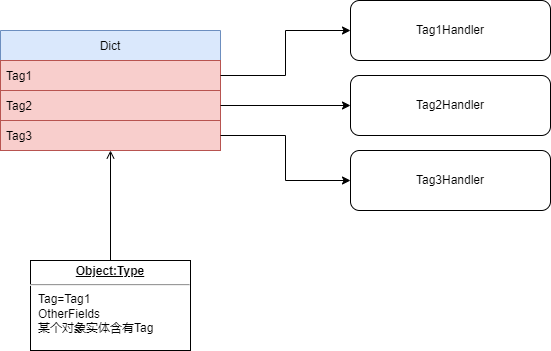

The diagram above was exported from draw.io. Its source (the exported page's mxGraphModel, read from the mxfile embedded in the PNG):
<mxGraphModel dx="1102" dy="1025" grid="1" gridSize="10" guides="1" tooltips="1" connect="1" arrows="1" fold="1" page="1" pageScale="1" pageWidth="827" pageHeight="1169" math="0" shadow="0">
  <root>
    <mxCell id="0" />
    <mxCell id="1" parent="0" />
    <mxCell id="v9ImVNTG2v0g-B2qIy9I-1" value="Dict" style="swimlane;fontStyle=0;childLayout=stackLayout;horizontal=1;startSize=30;horizontalStack=0;resizeParent=1;resizeParentMax=0;resizeLast=0;collapsible=1;marginBottom=0;fillColor=#dae8fc;strokeColor=#6c8ebf;" vertex="1" parent="1">
      <mxGeometry x="170" y="370" width="220" height="120" as="geometry" />
    </mxCell>
    <mxCell id="v9ImVNTG2v0g-B2qIy9I-2" value="Tag1" style="text;strokeColor=#b85450;fillColor=#f8cecc;align=left;verticalAlign=middle;spacingLeft=4;spacingRight=4;overflow=hidden;points=[[0,0.5],[1,0.5]];portConstraint=eastwest;rotatable=0;" vertex="1" parent="v9ImVNTG2v0g-B2qIy9I-1">
      <mxGeometry y="30" width="220" height="30" as="geometry" />
    </mxCell>
    <mxCell id="v9ImVNTG2v0g-B2qIy9I-3" value="Tag2" style="text;strokeColor=#b85450;fillColor=#f8cecc;align=left;verticalAlign=middle;spacingLeft=4;spacingRight=4;overflow=hidden;points=[[0,0.5],[1,0.5]];portConstraint=eastwest;rotatable=0;" vertex="1" parent="v9ImVNTG2v0g-B2qIy9I-1">
      <mxGeometry y="60" width="220" height="30" as="geometry" />
    </mxCell>
    <mxCell id="v9ImVNTG2v0g-B2qIy9I-4" value="Tag3" style="text;strokeColor=#b85450;fillColor=#f8cecc;align=left;verticalAlign=middle;spacingLeft=4;spacingRight=4;overflow=hidden;points=[[0,0.5],[1,0.5]];portConstraint=eastwest;rotatable=0;" vertex="1" parent="v9ImVNTG2v0g-B2qIy9I-1">
      <mxGeometry y="90" width="220" height="30" as="geometry" />
    </mxCell>
    <mxCell id="v9ImVNTG2v0g-B2qIy9I-5" value="Tag1Handler" style="rounded=1;whiteSpace=wrap;html=1;" vertex="1" parent="1">
      <mxGeometry x="520" y="340" width="200" height="60" as="geometry" />
    </mxCell>
    <mxCell id="v9ImVNTG2v0g-B2qIy9I-6" style="edgeStyle=orthogonalEdgeStyle;rounded=0;orthogonalLoop=1;jettySize=auto;html=1;entryX=0;entryY=0.5;entryDx=0;entryDy=0;" edge="1" parent="1" source="v9ImVNTG2v0g-B2qIy9I-2" target="v9ImVNTG2v0g-B2qIy9I-5">
      <mxGeometry relative="1" as="geometry" />
    </mxCell>
    <mxCell id="v9ImVNTG2v0g-B2qIy9I-7" value="Tag2Handler" style="rounded=1;whiteSpace=wrap;html=1;" vertex="1" parent="1">
      <mxGeometry x="520" y="415" width="200" height="60" as="geometry" />
    </mxCell>
    <mxCell id="v9ImVNTG2v0g-B2qIy9I-8" style="edgeStyle=orthogonalEdgeStyle;rounded=0;orthogonalLoop=1;jettySize=auto;html=1;" edge="1" parent="1" source="v9ImVNTG2v0g-B2qIy9I-3" target="v9ImVNTG2v0g-B2qIy9I-7">
      <mxGeometry relative="1" as="geometry" />
    </mxCell>
    <mxCell id="v9ImVNTG2v0g-B2qIy9I-9" value="Tag3Handler" style="rounded=1;whiteSpace=wrap;html=1;" vertex="1" parent="1">
      <mxGeometry x="520" y="490" width="200" height="60" as="geometry" />
    </mxCell>
    <mxCell id="v9ImVNTG2v0g-B2qIy9I-10" style="edgeStyle=orthogonalEdgeStyle;rounded=0;orthogonalLoop=1;jettySize=auto;html=1;" edge="1" parent="1" source="v9ImVNTG2v0g-B2qIy9I-4" target="v9ImVNTG2v0g-B2qIy9I-9">
      <mxGeometry relative="1" as="geometry" />
    </mxCell>
    <mxCell id="v9ImVNTG2v0g-B2qIy9I-12" style="edgeStyle=orthogonalEdgeStyle;rounded=0;orthogonalLoop=1;jettySize=auto;html=1;entryX=0.5;entryY=1;entryDx=0;entryDy=0;endArrow=open;endFill=0;" edge="1" parent="1" source="v9ImVNTG2v0g-B2qIy9I-11" target="v9ImVNTG2v0g-B2qIy9I-1">
      <mxGeometry relative="1" as="geometry" />
    </mxCell>
    <mxCell id="v9ImVNTG2v0g-B2qIy9I-11" value="&lt;p style=&quot;margin: 0px ; margin-top: 4px ; text-align: center ; text-decoration: underline&quot;&gt;&lt;b&gt;Object:Type&lt;/b&gt;&lt;/p&gt;&lt;hr&gt;&lt;p style=&quot;margin: 0px ; margin-left: 8px&quot;&gt;Tag=Tag1&lt;br&gt;OtherFields&lt;br&gt;某个对象实体含有Tag&lt;/p&gt;" style="verticalAlign=top;align=left;overflow=fill;fontSize=12;fontFamily=Helvetica;html=1;" vertex="1" parent="1">
      <mxGeometry x="200" y="600" width="160" height="90" as="geometry" />
    </mxCell>
  </root>
</mxGraphModel>